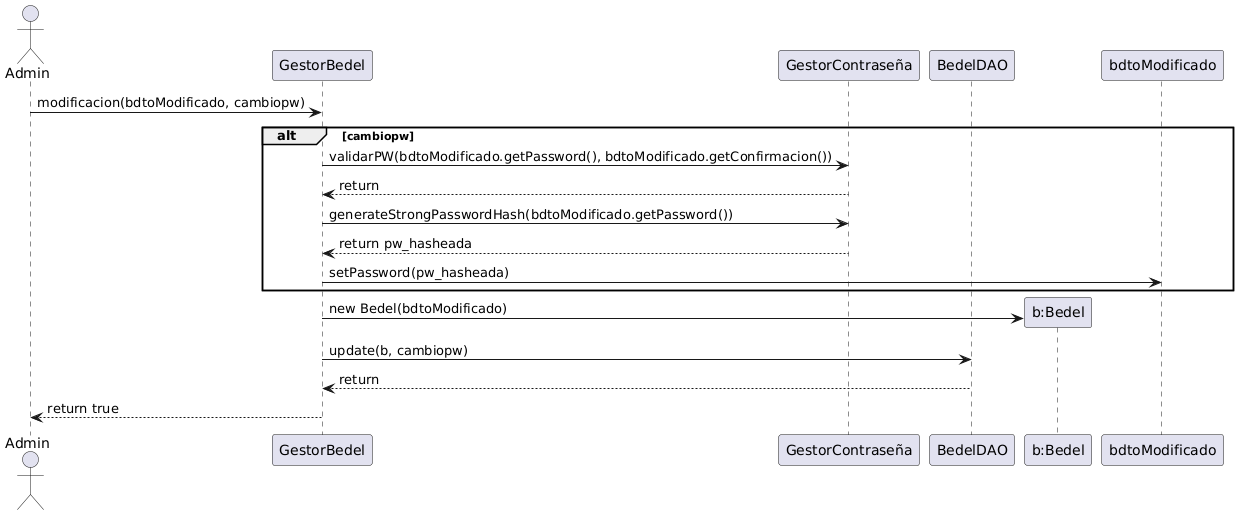

The diagram above was rendered by PlantUML. Its source (embedded in the PNG):
@startuml
actor Admin
participant "GestorBedel" as gestor
participant "GestorContraseña" as gestorPW
participant "BedelDAO" as bedelDAO
participant "b:Bedel" as bedel

Admin -> gestor: modificacion(bdtoModificado, cambiopw)

alt cambiopw
    gestor -> gestorPW: validarPW(bdtoModificado.getPassword(), bdtoModificado.getConfirmacion())
    gestorPW --> gestor: return
    gestor -> gestorPW: generateStrongPasswordHash(bdtoModificado.getPassword())
    gestorPW --> gestor: return pw_hasheada
    gestor -> bdtoModificado: setPassword(pw_hasheada)
end

create bedel
gestor -> bedel: new Bedel(bdtoModificado)
gestor -> bedelDAO: update(b, cambiopw)
bedelDAO --> gestor: return
gestor --> Admin: return true
@enduml